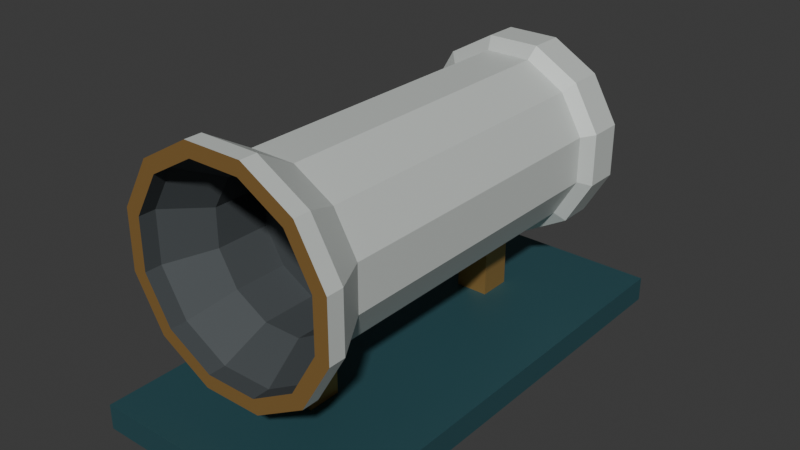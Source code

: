 # Source: source.blend  (saved by Blender 4.3.34; exported with 4.5.12 LTS)
import bpy
from mathutils import Matrix  # noqa: F401  (used for matrix-valued properties, if any)

bpy.ops.wm.read_factory_settings(use_empty=True)
scene = bpy.context.scene
scene.name = 'Scene'

# ---- collections
col_collection = bpy.data.collections.new('Collection'); scene.collection.children.link(col_collection)

# ---- materials (node trees are filled in below, after node groups)
mat_hood_ivory = bpy.data.materials.new('Hood_Ivory')
mat_hood_ivory.diffuse_color = (0.68, 0.72, 0.69, 1.0)
mat_base_deeppetrol = bpy.data.materials.new('Base_DeepPetrol')
mat_base_deeppetrol.diffuse_color = (0.035, 0.11, 0.13, 1.0)
mat_rim_brass = bpy.data.materials.new('Rim_Brass')
mat_rim_brass.diffuse_color = (0.5, 0.29, 0.09, 1.0)
mat_baffles_charcoal = bpy.data.materials.new('Baffles_Charcoal')
mat_baffles_charcoal.diffuse_color = (0.065, 0.075, 0.08, 1.0)

# ---- material node trees
mat_hood_ivory.use_nodes = True; mat_hood_ivory.node_tree.nodes.clear()
_N = mat_hood_ivory.node_tree.nodes; _L = mat_hood_ivory.node_tree.links
n0 = _N.new('ShaderNodeBsdfPrincipled'); n0.name = 'Principled BSDF'; n0.location = (10, 300)
n0.inputs[0].default_value = (0.68, 0.72, 0.69, 1.0)
n0.inputs[1].default_value = 0.18
n0.inputs[2].default_value = 0.52
n1 = _N.new('ShaderNodeOutputMaterial'); n1.name = 'Material Output'; n1.location = (300, 300)
_L.new(n0.outputs[0], n1.inputs[0])
n1.is_active_output = True
mat_base_deeppetrol.use_nodes = True; mat_base_deeppetrol.node_tree.nodes.clear()
_N = mat_base_deeppetrol.node_tree.nodes; _L = mat_base_deeppetrol.node_tree.links
n0 = _N.new('ShaderNodeBsdfPrincipled'); n0.name = 'Principled BSDF'; n0.location = (10, 300)
n0.inputs[0].default_value = (0.035, 0.11, 0.13, 1.0)
n0.inputs[1].default_value = 0.35
n0.inputs[2].default_value = 0.56
n1 = _N.new('ShaderNodeOutputMaterial'); n1.name = 'Material Output'; n1.location = (300, 300)
_L.new(n0.outputs[0], n1.inputs[0])
n1.is_active_output = True
mat_rim_brass.use_nodes = True; mat_rim_brass.node_tree.nodes.clear()
_N = mat_rim_brass.node_tree.nodes; _L = mat_rim_brass.node_tree.links
n0 = _N.new('ShaderNodeBsdfPrincipled'); n0.name = 'Principled BSDF'; n0.location = (10, 300)
n0.inputs[0].default_value = (0.5, 0.29, 0.09, 1.0)
n0.inputs[1].default_value = 0.6
n0.inputs[2].default_value = 0.44
n1 = _N.new('ShaderNodeOutputMaterial'); n1.name = 'Material Output'; n1.location = (300, 300)
_L.new(n0.outputs[0], n1.inputs[0])
n1.is_active_output = True
mat_baffles_charcoal.use_nodes = True; mat_baffles_charcoal.node_tree.nodes.clear()
_N = mat_baffles_charcoal.node_tree.nodes; _L = mat_baffles_charcoal.node_tree.links
n0 = _N.new('ShaderNodeBsdfPrincipled'); n0.name = 'Principled BSDF'; n0.location = (10, 300)
n0.inputs[0].default_value = (0.065, 0.075, 0.08, 1.0)
n0.inputs[1].default_value = 0.1
n0.inputs[2].default_value = 0.75
n1 = _N.new('ShaderNodeOutputMaterial'); n1.name = 'Material Output'; n1.location = (300, 300)
_L.new(n0.outputs[0], n1.inputs[0])
n1.is_active_output = True

# ---- world
world_world = bpy.data.worlds.new('World'); scene.world = world_world
world_world.use_nodes = True; world_world.node_tree.nodes.clear()
_N = world_world.node_tree.nodes; _L = world_world.node_tree.links
n0 = _N.new('ShaderNodeOutputWorld'); n0.name = 'World Output'; n0.location = (300, 300)
n1 = _N.new('ShaderNodeBackground'); n1.name = 'Background'; n1.location = (10, 300)
n1.inputs[0].default_value = (0.05088, 0.05088, 0.05088, 1.0)
_L.new(n1.outputs[0], n0.inputs[0])
n0.is_active_output = True
world_world.color = (0.05088, 0.05088, 0.05088)
world_world.sun_shadow_jitter_overblur = 0.0

# ---- meshes
me_continuousthreebafflehood = bpy.data.meshes.new('ContinuousThreeBaffleHood')
me_continuousthreebafflehood.from_pydata([(0.2608, -0.5, 0.4899), (0.1909, -0.5, 0.6109), (0.1909, -0.46, 0.6109), (0.2608, -0.46, 0.4899), (0.06988, -0.5, 0.6808), (0.06988, -0.46, 0.6808), (-0.06988, -0.5, 0.6808), (-0.06988, -0.46, 0.6808), (-0.1909, -0.5, 0.6109), (-0.1909, -0.46, 0.6109), (-0.2608, -0.5, 0.4899), (-0.2608, -0.46, 0.4899), (-0.2608, -0.5, 0.3501), (-0.2608, -0.46, 0.3501), (-0.1909, -0.5, 0.2291), (-0.1909, -0.46, 0.2291), (-0.06988, -0.5, 0.1592), (-0.06988, -0.46, 0.1592), (0.06988, -0.5, 0.1592), (0.06988, -0.46, 0.1592), (0.1909, -0.5, 0.2291), (0.1909, -0.46, 0.2291), (0.2608, -0.5, 0.3501), (0.2608, -0.46, 0.3501), (0.1485, -0.36, 0.5685), (0.2028, -0.36, 0.4744), (0.05435, -0.36, 0.6228), (-0.05435, -0.36, 0.6228), (-0.1485, -0.36, 0.5685), (-0.2028, -0.36, 0.4744), (-0.2028, -0.36, 0.3656), (-0.1485, -0.36, 0.2715), (-0.05435, -0.36, 0.2172), (0.05435, -0.36, 0.2172), (0.1485, -0.36, 0.2715), (0.2028, -0.36, 0.3656), (0.1485, 0.38, 0.5685), (0.2028, 0.38, 0.4744), (0.05435, 0.38, 0.6228), (-0.05435, 0.38, 0.6228), (-0.1485, 0.38, 0.5685), (-0.2028, 0.38, 0.4744), (-0.2028, 0.38, 0.3656), (-0.1485, 0.38, 0.2715), (-0.05435, 0.38, 0.2172), (0.05435, 0.38, 0.2172), (0.1485, 0.38, 0.2715), (0.2028, 0.38, 0.3656), (0.1697, 0.4, 0.5897), (0.2318, 0.4, 0.4821), (0.06212, 0.4, 0.6518), (-0.06212, 0.4, 0.6518), (-0.1697, 0.4, 0.5897), (-0.2318, 0.4, 0.4821), (-0.2318, 0.4, 0.3579), (-0.1697, 0.4, 0.2503), (-0.06212, 0.4, 0.1882), (0.06212, 0.4, 0.1882), (0.1697, 0.4, 0.2503), (0.2318, 0.4, 0.3579), (0.1697, 0.48, 0.5897), (0.2318, 0.48, 0.4821), (0.06212, 0.48, 0.6518), (-0.06212, 0.48, 0.6518), (-0.1697, 0.48, 0.5897), (-0.2318, 0.48, 0.4821), (-0.2318, 0.48, 0.3579), (-0.1697, 0.48, 0.2503), (-0.06212, 0.48, 0.1882), (0.06212, 0.48, 0.1882), (0.1697, 0.48, 0.2503), (0.2318, 0.48, 0.3579), (0.09899, 0.48, 0.519), (0.1352, 0.48, 0.4562), (0.03623, 0.48, 0.5552), (-0.03623, 0.48, 0.5552), (-0.09899, 0.48, 0.519), (-0.1352, 0.48, 0.4562), (-0.1352, 0.48, 0.3838), (-0.09899, 0.48, 0.321), (-0.03623, 0.48, 0.2848), (0.03623, 0.48, 0.2848), (0.09899, 0.48, 0.321), (0.1352, 0.48, 0.3838), (0.09899, 0.4, 0.519), (0.1352, 0.4, 0.4562), (0.03623, 0.4, 0.5552), (-0.03623, 0.4, 0.5552), (-0.09899, 0.4, 0.519), (-0.1352, 0.4, 0.4562), (-0.1352, 0.4, 0.3838), (-0.09899, 0.4, 0.321), (-0.03623, 0.4, 0.2848), (0.03623, 0.4, 0.2848), (0.09899, 0.4, 0.321), (0.1352, 0.4, 0.3838), (0.1237, 0.38, 0.5437), (0.169, 0.38, 0.4653), (0.04529, 0.38, 0.589), (-0.04529, 0.38, 0.589), (-0.1237, 0.38, 0.5437), (-0.169, 0.38, 0.4653), (-0.169, 0.38, 0.3747), (-0.1237, 0.38, 0.2963), (-0.04529, 0.38, 0.251), (0.04529, 0.38, 0.251), (0.1237, 0.38, 0.2963), (0.169, 0.38, 0.3747), (0.1237, 0.27, 0.5437), (0.169, 0.27, 0.4653), (0.04529, 0.27, 0.589), (-0.04529, 0.27, 0.589), (-0.1237, 0.27, 0.5437), (-0.169, 0.27, 0.4653), (-0.169, 0.27, 0.3747), (-0.1237, 0.27, 0.2963), (-0.04529, 0.27, 0.251), (0.04529, 0.27, 0.251), (0.1237, 0.27, 0.2963), (0.169, 0.27, 0.3747), (0.08132, 0.27, 0.5013), (0.1111, 0.27, 0.4498), (0.02976, 0.27, 0.5311), (-0.02976, 0.27, 0.5311), (-0.08132, 0.27, 0.5013), (-0.1111, 0.27, 0.4498), (-0.1111, 0.27, 0.3902), (-0.08132, 0.27, 0.3387), (-0.02976, 0.27, 0.3089), (0.02976, 0.27, 0.3089), (0.08132, 0.27, 0.3387), (0.1111, 0.27, 0.3902), (0.08132, 0.245, 0.5013), (0.1111, 0.245, 0.4498), (0.02976, 0.245, 0.5311), (-0.02976, 0.245, 0.5311), (-0.08132, 0.245, 0.5013), (-0.1111, 0.245, 0.4498), (-0.1111, 0.245, 0.3902), (-0.08132, 0.245, 0.3387), (-0.02976, 0.245, 0.3089), (0.02976, 0.245, 0.3089), (0.08132, 0.245, 0.3387), (0.1111, 0.245, 0.3902), (0.1237, 0.245, 0.5437), (0.169, 0.245, 0.4653), (0.04529, 0.245, 0.589), (-0.04529, 0.245, 0.589), (-0.1237, 0.245, 0.5437), (-0.169, 0.245, 0.4653), (-0.169, 0.245, 0.3747), (-0.1237, 0.245, 0.2963), (-0.04529, 0.245, 0.251), (0.04529, 0.245, 0.251), (0.1237, 0.245, 0.2963), (0.169, 0.245, 0.3747), (0.1237, 0.03, 0.5437), (0.169, 0.03, 0.4653), (0.04529, 0.03, 0.589), (-0.04529, 0.03, 0.589), (-0.1237, 0.03, 0.5437), (-0.169, 0.03, 0.4653), (-0.169, 0.03, 0.3747), (-0.1237, 0.03, 0.2963), (-0.04529, 0.03, 0.251), (0.04529, 0.03, 0.251), (0.1237, 0.03, 0.2963), (0.169, 0.03, 0.3747), (0.08132, 0.03, 0.5013), (0.1111, 0.03, 0.4498), (0.02976, 0.03, 0.5311), (-0.02976, 0.03, 0.5311), (-0.08132, 0.03, 0.5013), (-0.1111, 0.03, 0.4498), (-0.1111, 0.03, 0.3902), (-0.08132, 0.03, 0.3387), (-0.02976, 0.03, 0.3089), (0.02976, 0.03, 0.3089), (0.08132, 0.03, 0.3387), (0.1111, 0.03, 0.3902), (0.08132, 0.005, 0.5013), (0.1111, 0.005, 0.4498), (0.02976, 0.005, 0.5311), (-0.02976, 0.005, 0.5311), (-0.08132, 0.005, 0.5013), (-0.1111, 0.005, 0.4498), (-0.1111, 0.005, 0.3902), (-0.08132, 0.005, 0.3387), (-0.02976, 0.005, 0.3089), (0.02976, 0.005, 0.3089), (0.08132, 0.005, 0.3387), (0.1111, 0.005, 0.3902), (0.1237, 0.005, 0.5437), (0.169, 0.005, 0.4653), (0.04529, 0.005, 0.589), (-0.04529, 0.005, 0.589), (-0.1237, 0.005, 0.5437), (-0.169, 0.005, 0.4653), (-0.169, 0.005, 0.3747), (-0.1237, 0.005, 0.2963), (-0.04529, 0.005, 0.251), (0.04529, 0.005, 0.251), (0.1237, 0.005, 0.2963), (0.169, 0.005, 0.3747), (0.1237, -0.205, 0.5437), (0.169, -0.205, 0.4653), (0.04529, -0.205, 0.589), (-0.04529, -0.205, 0.589), (-0.1237, -0.205, 0.5437), (-0.169, -0.205, 0.4653), (-0.169, -0.205, 0.3747), (-0.1237, -0.205, 0.2963), (-0.04529, -0.205, 0.251), (0.04529, -0.205, 0.251), (0.1237, -0.205, 0.2963), (0.169, -0.205, 0.3747), (0.08132, -0.205, 0.5013), (0.1111, -0.205, 0.4498), (0.02976, -0.205, 0.5311), (-0.02976, -0.205, 0.5311), (-0.08132, -0.205, 0.5013), (-0.1111, -0.205, 0.4498), (-0.1111, -0.205, 0.3902), (-0.08132, -0.205, 0.3387), (-0.02976, -0.205, 0.3089), (0.02976, -0.205, 0.3089), (0.08132, -0.205, 0.3387), (0.1111, -0.205, 0.3902), (0.08132, -0.23, 0.5013), (0.1111, -0.23, 0.4498), (0.02976, -0.23, 0.5311), (-0.02976, -0.23, 0.5311), (-0.08132, -0.23, 0.5013), (-0.1111, -0.23, 0.4498), (-0.1111, -0.23, 0.3902), (-0.08132, -0.23, 0.3387), (-0.02976, -0.23, 0.3089), (0.02976, -0.23, 0.3089), (0.08132, -0.23, 0.3387), (0.1111, -0.23, 0.3902), (0.1237, -0.23, 0.5437), (0.169, -0.23, 0.4653), (0.04529, -0.23, 0.589), (-0.04529, -0.23, 0.589), (-0.1237, -0.23, 0.5437), (-0.169, -0.23, 0.4653), (-0.169, -0.23, 0.3747), (-0.1237, -0.23, 0.2963), (-0.04529, -0.23, 0.251), (0.04529, -0.23, 0.251), (0.1237, -0.23, 0.2963), (0.169, -0.23, 0.3747), (0.1237, -0.36, 0.5437), (0.169, -0.36, 0.4653), (0.04529, -0.36, 0.589), (-0.04529, -0.36, 0.589), (-0.1237, -0.36, 0.5437), (-0.169, -0.36, 0.4653), (-0.169, -0.36, 0.3747), (-0.1237, -0.36, 0.2963), (-0.04529, -0.36, 0.251), (0.04529, -0.36, 0.251), (0.1237, -0.36, 0.2963), (0.169, -0.36, 0.3747), (0.1662, -0.46, 0.5862), (0.227, -0.46, 0.4808), (0.06082, -0.46, 0.647), (-0.06082, -0.46, 0.647), (-0.1662, -0.46, 0.5862), (-0.227, -0.46, 0.4808), (-0.227, -0.46, 0.3592), (-0.1662, -0.46, 0.2538), (-0.06082, -0.46, 0.193), (0.06082, -0.46, 0.193), (0.1662, -0.46, 0.2538), (0.227, -0.46, 0.3592), (0.1662, -0.5, 0.5862), (0.227, -0.5, 0.4808), (0.06082, -0.5, 0.647), (-0.06082, -0.5, 0.647), (-0.1662, -0.5, 0.5862), (-0.227, -0.5, 0.4808), (-0.227, -0.5, 0.3592), (-0.1662, -0.5, 0.2538), (-0.06082, -0.5, 0.193), (0.06082, -0.5, 0.193), (0.1662, -0.5, 0.2538), (0.227, -0.5, 0.3592)], [], [(2, 1, 0), (3, 2, 0), (5, 4, 1), (2, 5, 1), (7, 6, 4), (5, 7, 4), (9, 8, 6), (7, 9, 6), (11, 10, 8), (9, 11, 8), (13, 12, 10), (11, 13, 10), (15, 14, 12), (13, 15, 12), (17, 16, 14), (15, 17, 14), (19, 18, 16), (17, 19, 16), (21, 20, 18), (19, 21, 18), (23, 22, 20), (21, 23, 20), (3, 0, 22), (23, 3, 22), (24, 2, 3), (25, 24, 3), (26, 5, 2), (24, 26, 2), (27, 7, 5), (26, 27, 5), (28, 9, 7), (27, 28, 7), (29, 11, 9), (28, 29, 9), (30, 13, 11), (29, 30, 11), (31, 15, 13), (30, 31, 13), (32, 17, 15), (31, 32, 15), (33, 19, 17), (32, 33, 17), (34, 21, 19), (33, 34, 19), (35, 23, 21), (34, 35, 21), (25, 3, 23), (35, 25, 23), (36, 24, 25), (37, 36, 25), (38, 26, 24), (36, 38, 24), (39, 27, 26), (38, 39, 26), (40, 28, 27), (39, 40, 27), (41, 29, 28), (40, 41, 28), (42, 30, 29), (41, 42, 29), (43, 31, 30), (42, 43, 30), (44, 32, 31), (43, 44, 31), (45, 33, 32), (44, 45, 32), (46, 34, 33), (45, 46, 33), (47, 35, 34), (46, 47, 34), (37, 25, 35), (47, 37, 35), (48, 36, 37), (49, 48, 37), (50, 38, 36), (48, 50, 36), (51, 39, 38), (50, 51, 38), (52, 40, 39), (51, 52, 39), (53, 41, 40), (52, 53, 40), (54, 42, 41), (53, 54, 41), (55, 43, 42), (54, 55, 42), (56, 44, 43), (55, 56, 43), (57, 45, 44), (56, 57, 44), (58, 46, 45), (57, 58, 45), (59, 47, 46), (58, 59, 46), (49, 37, 47), (59, 49, 47), (60, 48, 49), (61, 60, 49), (62, 50, 48), (60, 62, 48), (63, 51, 50), (62, 63, 50), (64, 52, 51), (63, 64, 51), (65, 53, 52), (64, 65, 52), (66, 54, 53), (65, 66, 53), (67, 55, 54), (66, 67, 54), (68, 56, 55), (67, 68, 55), (69, 57, 56), (68, 69, 56), (70, 58, 57), (69, 70, 57), (71, 59, 58), (70, 71, 58), (61, 49, 59), (71, 61, 59), (72, 60, 61), (73, 72, 61), (74, 62, 60), (72, 74, 60), (75, 63, 62), (74, 75, 62), (76, 64, 63), (75, 76, 63), (77, 65, 64), (76, 77, 64), (78, 66, 65), (77, 78, 65), (79, 67, 66), (78, 79, 66), (80, 68, 67), (79, 80, 67), (81, 69, 68), (80, 81, 68), (82, 70, 69), (81, 82, 69), (83, 71, 70), (82, 83, 70), (73, 61, 71), (83, 73, 71), (84, 72, 73), (85, 84, 73), (86, 74, 72), (84, 86, 72), (87, 75, 74), (86, 87, 74), (88, 76, 75), (87, 88, 75), (89, 77, 76), (88, 89, 76), (90, 78, 77), (89, 90, 77), (91, 79, 78), (90, 91, 78), (92, 80, 79), (91, 92, 79), (93, 81, 80), (92, 93, 80), (94, 82, 81), (93, 94, 81), (95, 83, 82), (94, 95, 82), (85, 73, 83), (95, 85, 83), (96, 84, 85), (97, 96, 85), (98, 86, 84), (96, 98, 84), (99, 87, 86), (98, 99, 86), (100, 88, 87), (99, 100, 87), (101, 89, 88), (100, 101, 88), (102, 90, 89), (101, 102, 89), (103, 91, 90), (102, 103, 90), (104, 92, 91), (103, 104, 91), (105, 93, 92), (104, 105, 92), (106, 94, 93), (105, 106, 93), (107, 95, 94), (106, 107, 94), (97, 85, 95), (107, 97, 95), (108, 96, 97), (109, 108, 97), (110, 98, 96), (108, 110, 96), (111, 99, 98), (110, 111, 98), (112, 100, 99), (111, 112, 99), (113, 101, 100), (112, 113, 100), (114, 102, 101), (113, 114, 101), (115, 103, 102), (114, 115, 102), (116, 104, 103), (115, 116, 103), (117, 105, 104), (116, 117, 104), (118, 106, 105), (117, 118, 105), (119, 107, 106), (118, 119, 106), (109, 97, 107), (119, 109, 107), (120, 108, 109), (121, 120, 109), (122, 110, 108), (120, 122, 108), (123, 111, 110), (122, 123, 110), (124, 112, 111), (123, 124, 111), (125, 113, 112), (124, 125, 112), (126, 114, 113), (125, 126, 113), (127, 115, 114), (126, 127, 114), (128, 116, 115), (127, 128, 115), (129, 117, 116), (128, 129, 116), (130, 118, 117), (129, 130, 117), (131, 119, 118), (130, 131, 118), (121, 109, 119), (131, 121, 119), (132, 120, 121), (133, 132, 121), (134, 122, 120), (132, 134, 120), (135, 123, 122), (134, 135, 122), (136, 124, 123), (135, 136, 123), (137, 125, 124), (136, 137, 124), (138, 126, 125), (137, 138, 125), (139, 127, 126), (138, 139, 126), (140, 128, 127), (139, 140, 127), (141, 129, 128), (140, 141, 128), (142, 130, 129), (141, 142, 129), (143, 131, 130), (142, 143, 130), (133, 121, 131), (143, 133, 131), (144, 132, 133), (145, 144, 133), (146, 134, 132), (144, 146, 132), (147, 135, 134), (146, 147, 134), (148, 136, 135), (147, 148, 135), (149, 137, 136), (148, 149, 136), (150, 138, 137), (149, 150, 137), (151, 139, 138), (150, 151, 138), (152, 140, 139), (151, 152, 139), (153, 141, 140), (152, 153, 140), (154, 142, 141), (153, 154, 141), (155, 143, 142), (154, 155, 142), (145, 133, 143), (155, 145, 143), (156, 144, 145), (157, 156, 145), (158, 146, 144), (156, 158, 144), (159, 147, 146), (158, 159, 146), (160, 148, 147), (159, 160, 147), (161, 149, 148), (160, 161, 148), (162, 150, 149), (161, 162, 149), (163, 151, 150), (162, 163, 150), (164, 152, 151), (163, 164, 151), (165, 153, 152), (164, 165, 152), (166, 154, 153), (165, 166, 153), (167, 155, 154), (166, 167, 154), (157, 145, 155), (167, 157, 155), (168, 156, 157), (169, 168, 157), (170, 158, 156), (168, 170, 156), (171, 159, 158), (170, 171, 158), (172, 160, 159), (171, 172, 159), (173, 161, 160), (172, 173, 160), (174, 162, 161), (173, 174, 161), (175, 163, 162), (174, 175, 162), (176, 164, 163), (175, 176, 163), (177, 165, 164), (176, 177, 164), (178, 166, 165), (177, 178, 165), (179, 167, 166), (178, 179, 166), (169, 157, 167), (179, 169, 167), (180, 168, 169), (181, 180, 169), (182, 170, 168), (180, 182, 168), (183, 171, 170), (182, 183, 170), (184, 172, 171), (183, 184, 171), (185, 173, 172), (184, 185, 172), (186, 174, 173), (185, 186, 173), (187, 175, 174), (186, 187, 174), (188, 176, 175), (187, 188, 175), (189, 177, 176), (188, 189, 176), (190, 178, 177), (189, 190, 177), (191, 179, 178), (190, 191, 178), (181, 169, 179), (191, 181, 179), (192, 180, 181), (193, 192, 181), (194, 182, 180), (192, 194, 180), (195, 183, 182), (194, 195, 182), (196, 184, 183), (195, 196, 183), (197, 185, 184), (196, 197, 184), (198, 186, 185), (197, 198, 185), (199, 187, 186), (198, 199, 186), (200, 188, 187), (199, 200, 187), (201, 189, 188), (200, 201, 188), (202, 190, 189), (201, 202, 189), (203, 191, 190), (202, 203, 190), (193, 181, 191), (203, 193, 191), (204, 192, 193), (205, 204, 193), (206, 194, 192), (204, 206, 192), (207, 195, 194), (206, 207, 194), (208, 196, 195), (207, 208, 195), (209, 197, 196), (208, 209, 196), (210, 198, 197), (209, 210, 197), (211, 199, 198), (210, 211, 198), (212, 200, 199), (211, 212, 199), (213, 201, 200), (212, 213, 200), (214, 202, 201), (213, 214, 201), (215, 203, 202), (214, 215, 202), (205, 193, 203), (215, 205, 203), (216, 204, 205), (217, 216, 205), (218, 206, 204), (216, 218, 204), (219, 207, 206), (218, 219, 206), (220, 208, 207), (219, 220, 207), (221, 209, 208), (220, 221, 208), (222, 210, 209), (221, 222, 209), (223, 211, 210), (222, 223, 210), (224, 212, 211), (223, 224, 211), (225, 213, 212), (224, 225, 212), (226, 214, 213), (225, 226, 213), (227, 215, 214), (226, 227, 214), (217, 205, 215), (227, 217, 215), (228, 216, 217), (229, 228, 217), (230, 218, 216), (228, 230, 216), (231, 219, 218), (230, 231, 218), (232, 220, 219), (231, 232, 219), (233, 221, 220), (232, 233, 220), (234, 222, 221), (233, 234, 221), (235, 223, 222), (234, 235, 222), (236, 224, 223), (235, 236, 223), (237, 225, 224), (236, 237, 224), (238, 226, 225), (237, 238, 225), (239, 227, 226), (238, 239, 226), (229, 217, 227), (239, 229, 227), (240, 228, 229), (241, 240, 229), (242, 230, 228), (240, 242, 228), (243, 231, 230), (242, 243, 230), (244, 232, 231), (243, 244, 231), (245, 233, 232), (244, 245, 232), (246, 234, 233), (245, 246, 233), (247, 235, 234), (246, 247, 234), (248, 236, 235), (247, 248, 235), (249, 237, 236), (248, 249, 236), (250, 238, 237), (249, 250, 237), (251, 239, 238), (250, 251, 238), (241, 229, 239), (251, 241, 239), (252, 240, 241), (253, 252, 241), (254, 242, 240), (252, 254, 240), (255, 243, 242), (254, 255, 242), (256, 244, 243), (255, 256, 243), (257, 245, 244), (256, 257, 244), (258, 246, 245), (257, 258, 245), (259, 247, 246), (258, 259, 246), (260, 248, 247), (259, 260, 247), (261, 249, 248), (260, 261, 248), (262, 250, 249), (261, 262, 249), (263, 251, 250), (262, 263, 250), (253, 241, 251), (263, 253, 251), (264, 252, 253), (265, 264, 253), (266, 254, 252), (264, 266, 252), (267, 255, 254), (266, 267, 254), (268, 256, 255), (267, 268, 255), (269, 257, 256), (268, 269, 256), (270, 258, 257), (269, 270, 257), (271, 259, 258), (270, 271, 258), (272, 260, 259), (271, 272, 259), (273, 261, 260), (272, 273, 260), (274, 262, 261), (273, 274, 261), (275, 263, 262), (274, 275, 262), (265, 253, 263), (275, 265, 263), (276, 264, 265), (277, 276, 265), (278, 266, 264), (276, 278, 264), (279, 267, 266), (278, 279, 266), (280, 268, 267), (279, 280, 267), (281, 269, 268), (280, 281, 268), (282, 270, 269), (281, 282, 269), (283, 271, 270), (282, 283, 270), (284, 272, 271), (283, 284, 271), (285, 273, 272), (284, 285, 272), (286, 274, 273), (285, 286, 273), (287, 275, 274), (286, 287, 274), (277, 265, 275), (287, 277, 275), (1, 276, 277), (0, 1, 277), (4, 278, 276), (1, 4, 276), (6, 279, 278), (4, 6, 278), (8, 280, 279), (6, 8, 279), (10, 281, 280), (8, 10, 280), (12, 282, 281), (10, 12, 281), (14, 283, 282), (12, 14, 282), (16, 284, 283), (14, 16, 283), (18, 285, 284), (16, 18, 284), (20, 286, 285), (18, 20, 285), (22, 287, 286), (20, 22, 286), (0, 277, 287), (22, 0, 287)])
me_continuousthreebafflehood.polygons.foreach_set('material_index', [0, 0, 0, 0, 0, 0, 0, 0, 0, 0, 0, 0, 0, 0, 0, 0, 0, 0, 0, 0, 0, 0, 0, 0, 0, 0, 0, 0, 0, 0, 0, 0, 0, 0, 0, 0, 0, 0, 0, 0, 0, 0, 0, 0, 0, 0, 0, 0, 0, 0, 0, 0, 0, 0, 0, 0, 0, 0, 0, 0, 0, 0, 0, 0, 0, 0, 0, 0, 0, 0, 0, 0, 0, 0, 0, 0, 0, 0, 0, 0, 0, 0, 0, 0, 0, 0, 0, 0, 0, 0, 0, 0, 0, 0, 0, 0, 0, 0, 0, 0, 0, 0, 0, 0, 0, 0, 0, 0, 0, 0, 0, 0, 0, 0, 0, 0, 0, 0, 0, 0, 2, 2, 2, 2, 2, 2, 2, 2, 2, 2, 2, 2, 2, 2, 2, 2, 2, 2, 2, 2, 2, 2, 2, 2, 3, 3, 3, 3, 3, 3, 3, 3, 3, 3, 3, 3, 3, 3, 3, 3, 3, 3, 3, 3, 3, 3, 3, 3, 3, 3, 3, 3, 3, 3, 3, 3, 3, 3, 3, 3, 3, 3, 3, 3, 3, 3, 3, 3, 3, 3, 3, 3, 3, 3, 3, 3, 3, 3, 3, 3, 3, 3, 3, 3, 3, 3, 3, 3, 3, 3, 3, 3, 3, 3, 3, 3, 3, 3, 3, 3, 3, 3, 3, 3, 3, 3, 3, 3, 3, 3, 3, 3, 3, 3, 3, 3, 3, 3, 3, 3, 3, 3, 3, 3, 3, 3, 3, 3, 3, 3, 3, 3, 3, 3, 3, 3, 3, 3, 3, 3, 3, 3, 3, 3, 3, 3, 3, 3, 3, 3, 3, 3, 3, 3, 3, 3, 3, 3, 3, 3, 3, 3, 3, 3, 3, 3, 3, 3, 3, 3, 3, 3, 3, 3, 3, 3, 3, 3, 3, 3, 3, 3, 3, 3, 3, 3, 3, 3, 3, 3, 3, 3, 3, 3, 3, 3, 3, 3, 3, 3, 3, 3, 3, 3, 3, 3, 3, 3, 3, 3, 3, 3, 3, 3, 3, 3, 3, 3, 3, 3, 3, 3, 3, 3, 3, 3, 3, 3, 3, 3, 3, 3, 3, 3, 3, 3, 3, 3, 3, 3, 3, 3, 3, 3, 3, 3, 3, 3, 3, 3, 3, 3, 3, 3, 3, 3, 3, 3, 3, 3, 3, 3, 3, 3, 3, 3, 3, 3, 3, 3, 3, 3, 3, 3, 3, 3, 3, 3, 3, 3, 3, 3, 3, 3, 3, 3, 3, 3, 3, 3, 3, 3, 3, 3, 3, 3, 3, 3, 3, 3, 3, 3, 3, 3, 3, 3, 3, 3, 3, 3, 3, 3, 3, 3, 3, 3, 3, 3, 3, 3, 3, 3, 3, 3, 3, 3, 3, 3, 3, 3, 3, 3, 3, 3, 3, 3, 3, 3, 3, 3, 3, 3, 3, 3, 3, 3, 3, 3, 3, 3, 3, 3, 3, 3, 3, 3, 3, 3, 3, 3, 3, 3, 3, 3, 3, 3, 3, 3, 3, 3, 3, 3, 3, 3, 3, 3, 3, 3, 3, 3, 3, 3, 3, 3, 3, 3, 3, 3, 3, 3, 3, 3, 3, 3, 3, 3, 3, 3, 3, 3, 3, 3, 3, 3, 3, 3, 3, 3, 3, 3, 3, 3, 3, 3, 3, 3, 3, 3, 3, 3, 3, 3, 3, 3, 3, 3, 3, 3, 3, 3, 3, 3, 2, 2, 2, 2, 2, 2, 2, 2, 2, 2, 2, 2, 2, 2, 2, 2, 2, 2, 2, 2, 2, 2, 2, 2])
me_continuousthreebafflehood.materials.append(mat_hood_ivory)
me_continuousthreebafflehood.materials.append(mat_base_deeppetrol)
me_continuousthreebafflehood.materials.append(mat_rim_brass)
me_continuousthreebafflehood.materials.append(mat_baffles_charcoal)
me_continuousthreebafflehood.update()
me_groundedhooddisplaybase = bpy.data.meshes.new('GroundedHoodDisplayBase')
me_groundedhooddisplaybase.from_pydata([(-0.29, -0.58, 0.0), (-0.29, 0.58, 0.0), (0.29, 0.58, 0.0), (0.29, -0.58, 0.0), (-0.29, -0.58, 0.06), (0.29, -0.58, 0.06), (0.29, 0.58, 0.06), (-0.29, 0.58, 0.06)], [], [(0, 1, 2), (0, 2, 3), (4, 5, 6), (4, 6, 7), (0, 3, 5), (0, 5, 4), (1, 7, 6), (1, 6, 2), (0, 4, 7), (0, 7, 1), (3, 2, 6), (3, 6, 5)])
me_groundedhooddisplaybase.polygons.foreach_set('material_index', [1, 1, 1, 1, 1, 1, 1, 1, 1, 1, 1, 1])
me_groundedhooddisplaybase.materials.append(mat_hood_ivory)
me_groundedhooddisplaybase.materials.append(mat_base_deeppetrol)
me_groundedhooddisplaybase.materials.append(mat_rim_brass)
me_groundedhooddisplaybase.materials.append(mat_baffles_charcoal)
me_groundedhooddisplaybase.update()
me_completehoodpedestal_0 = bpy.data.meshes.new('CompleteHoodPedestal_0')
me_completehoodpedestal_0.from_pydata([(-0.04, -0.33, 0.06), (-0.04, -0.25, 0.06), (0.04, -0.25, 0.06), (0.04, -0.33, 0.06), (-0.04, -0.33, 0.2172), (0.04, -0.33, 0.2172), (0.04, -0.25, 0.2172), (-0.04, -0.25, 0.2172)], [], [(0, 1, 2), (0, 2, 3), (4, 5, 6), (4, 6, 7), (0, 3, 5), (0, 5, 4), (1, 7, 6), (1, 6, 2), (0, 4, 7), (0, 7, 1), (3, 2, 6), (3, 6, 5)])
me_completehoodpedestal_0.polygons.foreach_set('material_index', [2, 2, 2, 2, 2, 2, 2, 2, 2, 2, 2, 2])
me_completehoodpedestal_0.materials.append(mat_hood_ivory)
me_completehoodpedestal_0.materials.append(mat_base_deeppetrol)
me_completehoodpedestal_0.materials.append(mat_rim_brass)
me_completehoodpedestal_0.materials.append(mat_baffles_charcoal)
me_completehoodpedestal_0.update()
me_completehoodpedestal_1 = bpy.data.meshes.new('CompleteHoodPedestal_1')
me_completehoodpedestal_1.from_pydata([(-0.04, 0.27, 0.06), (-0.04, 0.35, 0.06), (0.04, 0.35, 0.06), (0.04, 0.27, 0.06), (-0.04, 0.27, 0.2172), (0.04, 0.27, 0.2172), (0.04, 0.35, 0.2172), (-0.04, 0.35, 0.2172)], [], [(0, 1, 2), (0, 2, 3), (4, 5, 6), (4, 6, 7), (0, 3, 5), (0, 5, 4), (1, 7, 6), (1, 6, 2), (0, 4, 7), (0, 7, 1), (3, 2, 6), (3, 6, 5)])
me_completehoodpedestal_1.polygons.foreach_set('material_index', [2, 2, 2, 2, 2, 2, 2, 2, 2, 2, 2, 2])
me_completehoodpedestal_1.materials.append(mat_hood_ivory)
me_completehoodpedestal_1.materials.append(mat_base_deeppetrol)
me_completehoodpedestal_1.materials.append(mat_rim_brass)
me_completehoodpedestal_1.materials.append(mat_baffles_charcoal)
me_completehoodpedestal_1.update()

# ---- objects
ob_onethreebaffleobservationhood = bpy.data.objects.new('OneThreeBaffleObservationHood', None)
ob_continuousthreebafflehood = bpy.data.objects.new('ContinuousThreeBaffleHood', me_continuousthreebafflehood)
ob_groundedhooddisplaybase = bpy.data.objects.new('GroundedHoodDisplayBase', me_groundedhooddisplaybase)
ob_completehoodpedestal_0 = bpy.data.objects.new('CompleteHoodPedestal_0', me_completehoodpedestal_0)
ob_completehoodpedestal_1 = bpy.data.objects.new('CompleteHoodPedestal_1', me_completehoodpedestal_1)

# ---- transforms, parenting, visibility, modifiers, constraints
ob_onethreebaffleobservationhood.location = (0.0, 0.0, 0.0)
ob_continuousthreebafflehood.parent = ob_onethreebaffleobservationhood
ob_continuousthreebafflehood.location = (0.0, 0.0, 0.0)
ob_groundedhooddisplaybase.parent = ob_onethreebaffleobservationhood
ob_groundedhooddisplaybase.location = (0.0, 0.0, 0.0)
ob_completehoodpedestal_0.parent = ob_onethreebaffleobservationhood
ob_completehoodpedestal_0.location = (0.0, 0.0, 0.0)
ob_completehoodpedestal_1.parent = ob_onethreebaffleobservationhood
ob_completehoodpedestal_1.location = (0.0, 0.0, 0.0)

# ---- collection membership
scene.collection.objects.link(ob_onethreebaffleobservationhood)
scene.collection.objects.link(ob_continuousthreebafflehood)
scene.collection.objects.link(ob_groundedhooddisplaybase)
scene.collection.objects.link(ob_completehoodpedestal_0)
scene.collection.objects.link(ob_completehoodpedestal_1)

# ---- scene / render settings (as saved in the file)
scene.frame_start = 1; scene.frame_end = 250; scene.frame_set(1)
scene.render.engine = 'CYCLES'
scene.render.use_compositing = False
scene.cycles.use_denoising = False
scene.cycles.samples = 128
scene.cycles.use_adaptive_sampling = False
scene.cycles.seed = 17
bpy.context.view_layer.update()

# ---- added for rendering (the .blend has no active camera and no usable light): camera, sun
cam_auto = bpy.data.cameras.new('AutoCamera')
cam_auto.lens = 50.0
cam_auto.sensor_width = 36.0
cam_auto.clip_end = 1000.0
ob_auto_camera = bpy.data.objects.new('AutoCamera', cam_auto)
scene.collection.objects.link(ob_auto_camera)
ob_auto_camera.location = (1.35522, -1.62627, 1.42458)
ob_auto_camera.rotation_euler = (1.09748, -7.21219e-08, 0.694738)
scene.camera = ob_auto_camera
light_auto_sun = bpy.data.lights.new('AutoSun', 'SUN')
light_auto_sun.energy = 3.0
light_auto_sun.angle = 0.0523599
ob_auto_sun = bpy.data.objects.new('AutoSun', light_auto_sun)
scene.collection.objects.link(ob_auto_sun)
ob_auto_sun.rotation_euler = (0.872665, 0.174533, 0.523599)
bpy.context.view_layer.update()
